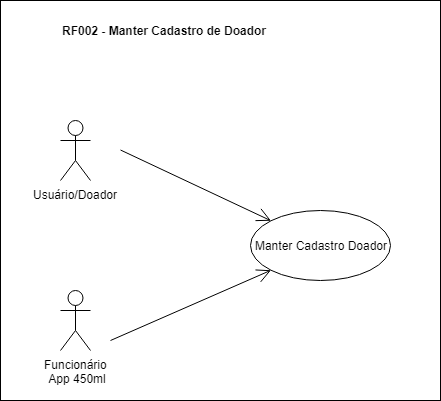

The diagram above was exported from draw.io. Its source (the exported page's mxGraphModel, read from the mxfile embedded in the PNG):
<mxGraphModel dx="1422" dy="824" grid="1" gridSize="10" guides="1" tooltips="1" connect="1" arrows="1" fold="1" page="1" pageScale="1" pageWidth="827" pageHeight="1169" math="0" shadow="0">
  <root>
    <mxCell id="0" />
    <mxCell id="1" parent="0" />
    <mxCell id="2" value="Usuário/Doador" style="shape=umlActor;verticalLabelPosition=bottom;labelBackgroundColor=#ffffff;verticalAlign=top;html=1;" vertex="1" parent="1">
      <mxGeometry x="140" y="600" width="30" height="60" as="geometry" />
    </mxCell>
    <mxCell id="3" value="Funcionário &lt;br&gt;App 450ml" style="shape=umlActor;verticalLabelPosition=bottom;labelBackgroundColor=#ffffff;verticalAlign=top;html=1;" vertex="1" parent="1">
      <mxGeometry x="140" y="770" width="30" height="60" as="geometry" />
    </mxCell>
    <mxCell id="4" value="Manter Cadastro Doador" style="ellipse;whiteSpace=wrap;html=1;" vertex="1" parent="1">
      <mxGeometry x="330" y="690" width="140" height="70" as="geometry" />
    </mxCell>
    <mxCell id="5" value="&lt;b&gt;RF002 - Manter Cadastro de Doador&amp;nbsp;&lt;/b&gt;" style="text;html=1;strokeColor=none;fillColor=none;align=left;verticalAlign=middle;whiteSpace=wrap;rounded=0;" vertex="1" parent="1">
      <mxGeometry x="140" y="500" width="340" height="20" as="geometry" />
    </mxCell>
    <mxCell id="6" value="" style="endArrow=open;endFill=1;endSize=12;html=1;entryX=0;entryY=1;entryDx=0;entryDy=0;" edge="1" target="4" parent="1">
      <mxGeometry width="160" relative="1" as="geometry">
        <mxPoint x="190" y="820" as="sourcePoint" />
        <mxPoint x="270" y="880" as="targetPoint" />
      </mxGeometry>
    </mxCell>
    <mxCell id="7" value="" style="endArrow=open;endFill=1;endSize=12;html=1;entryX=0;entryY=0;entryDx=0;entryDy=0;" edge="1" target="4" parent="1">
      <mxGeometry width="160" relative="1" as="geometry">
        <mxPoint x="200" y="629.5" as="sourcePoint" />
        <mxPoint x="360" y="629.5" as="targetPoint" />
      </mxGeometry>
    </mxCell>
    <mxCell id="8" value="" style="rounded=0;whiteSpace=wrap;html=1;fillColor=none;" vertex="1" parent="1">
      <mxGeometry x="80" y="480" width="440" height="400" as="geometry" />
    </mxCell>
  </root>
</mxGraphModel>